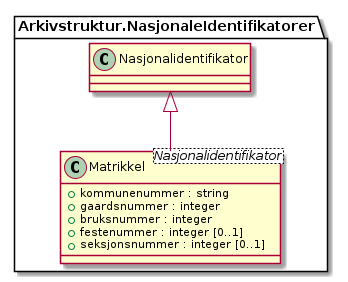

The diagram above was rendered by PlantUML. Its source (embedded in the PNG):
@startuml
skinparam nodesep 100
class Arkivstruktur.NasjonaleIdentifikatorer.Matrikkel <Nasjonalidentifikator> {
  +kommunenummer : string
  +gaardsnummer : integer
  +bruksnummer : integer
  +festenummer : integer [0..1]
  +seksjonsnummer : integer [0..1]
}
Arkivstruktur.NasjonaleIdentifikatorer.Nasjonalidentifikator <|-- Arkivstruktur.NasjonaleIdentifikatorer.Matrikkel
@enduml